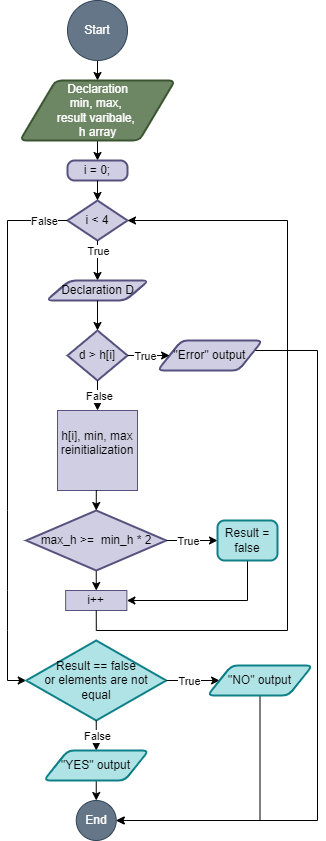

The diagram above was exported from draw.io. Its source (the exported page's mxGraphModel, read from the mxfile embedded in the PNG):
<mxGraphModel dx="751" dy="502" grid="1" gridSize="10" guides="1" tooltips="1" connect="1" arrows="1" fold="1" page="1" pageScale="1" pageWidth="827" pageHeight="1169" math="0" shadow="0">
  <root>
    <mxCell id="0" />
    <mxCell id="1" parent="0" />
    <mxCell id="XYSysAU4CqMU9TsWsDe7-23" style="edgeStyle=orthogonalEdgeStyle;rounded=0;orthogonalLoop=1;jettySize=auto;html=1;exitX=0.5;exitY=1;exitDx=0;exitDy=0;entryX=0.5;entryY=0;entryDx=0;entryDy=0;" parent="1" source="XYSysAU4CqMU9TsWsDe7-1" target="XYSysAU4CqMU9TsWsDe7-4" edge="1">
      <mxGeometry relative="1" as="geometry" />
    </mxCell>
    <mxCell id="XYSysAU4CqMU9TsWsDe7-1" value="Start" style="ellipse;whiteSpace=wrap;html=1;aspect=fixed;fillColor=#647687;strokeColor=#314354;fontColor=#ffffff;" parent="1" vertex="1">
      <mxGeometry x="100" y="10" width="60" height="60" as="geometry" />
    </mxCell>
    <mxCell id="XYSysAU4CqMU9TsWsDe7-22" style="edgeStyle=orthogonalEdgeStyle;rounded=0;orthogonalLoop=1;jettySize=auto;html=1;exitX=0.5;exitY=1;exitDx=0;exitDy=0;entryX=0.5;entryY=0;entryDx=0;entryDy=0;" parent="1" source="XYSysAU4CqMU9TsWsDe7-4" target="XYSysAU4CqMU9TsWsDe7-5" edge="1">
      <mxGeometry relative="1" as="geometry" />
    </mxCell>
    <mxCell id="XYSysAU4CqMU9TsWsDe7-4" value="Declaration&lt;div&gt;min, max,&amp;nbsp;&lt;br&gt;&lt;/div&gt;&lt;div&gt;result varibale,&amp;nbsp;&lt;/div&gt;&lt;div&gt;h array&lt;/div&gt;" style="shape=parallelogram;html=1;strokeWidth=2;perimeter=parallelogramPerimeter;whiteSpace=wrap;rounded=1;arcSize=12;size=0.23;fillColor=#6d8764;fontColor=#ffffff;strokeColor=#3A5431;" parent="1" vertex="1">
      <mxGeometry x="52.5" y="90" width="155" height="60" as="geometry" />
    </mxCell>
    <mxCell id="XYSysAU4CqMU9TsWsDe7-5" value="i = 0;" style="rounded=1;whiteSpace=wrap;html=1;absoluteArcSize=1;arcSize=14;strokeWidth=2;fillColor=#d0cee2;strokeColor=#56517e;" parent="1" vertex="1">
      <mxGeometry x="100" y="170" width="60" height="20" as="geometry" />
    </mxCell>
    <mxCell id="XYSysAU4CqMU9TsWsDe7-6" value="i &amp;lt; 4" style="strokeWidth=2;html=1;shape=mxgraph.flowchart.decision;whiteSpace=wrap;fillColor=#d0cee2;strokeColor=#56517e;" parent="1" vertex="1">
      <mxGeometry x="100" y="210" width="60" height="40" as="geometry" />
    </mxCell>
    <mxCell id="XYSysAU4CqMU9TsWsDe7-12" value="" style="endArrow=classic;html=1;rounded=0;entryX=0.5;entryY=0;entryDx=0;entryDy=0;exitX=0.5;exitY=1;exitDx=0;exitDy=0;exitPerimeter=0;" parent="1" source="XYSysAU4CqMU9TsWsDe7-6" target="XYSysAU4CqMU9TsWsDe7-28" edge="1">
      <mxGeometry relative="1" as="geometry">
        <mxPoint x="160" y="230" as="sourcePoint" />
        <mxPoint x="230" y="230" as="targetPoint" />
      </mxGeometry>
    </mxCell>
    <mxCell id="XYSysAU4CqMU9TsWsDe7-13" value="True" style="edgeLabel;resizable=0;html=1;;align=center;verticalAlign=middle;" parent="XYSysAU4CqMU9TsWsDe7-12" connectable="0" vertex="1">
      <mxGeometry relative="1" as="geometry">
        <mxPoint y="-10" as="offset" />
      </mxGeometry>
    </mxCell>
    <mxCell id="XYSysAU4CqMU9TsWsDe7-16" value="" style="endArrow=classic;html=1;rounded=0;exitX=0;exitY=0.5;exitDx=0;exitDy=0;exitPerimeter=0;entryX=0;entryY=0.5;entryDx=0;entryDy=0;entryPerimeter=0;" parent="1" source="XYSysAU4CqMU9TsWsDe7-6" target="3wojSIDcNsOt4TEU7v68-7" edge="1">
      <mxGeometry relative="1" as="geometry">
        <mxPoint x="180" y="170" as="sourcePoint" />
        <mxPoint x="40" y="230" as="targetPoint" />
        <Array as="points">
          <mxPoint x="40" y="230" />
          <mxPoint x="40" y="520" />
          <mxPoint x="40" y="600" />
          <mxPoint x="40" y="640" />
          <mxPoint x="40" y="690" />
        </Array>
      </mxGeometry>
    </mxCell>
    <mxCell id="XYSysAU4CqMU9TsWsDe7-19" value="False" style="edgeLabel;html=1;align=center;verticalAlign=middle;resizable=0;points=[];" parent="XYSysAU4CqMU9TsWsDe7-16" vertex="1" connectable="0">
      <mxGeometry x="-0.014" y="1" relative="1" as="geometry">
        <mxPoint x="35" y="-206" as="offset" />
      </mxGeometry>
    </mxCell>
    <mxCell id="XYSysAU4CqMU9TsWsDe7-24" style="edgeStyle=orthogonalEdgeStyle;rounded=0;orthogonalLoop=1;jettySize=auto;html=1;exitX=0.5;exitY=1;exitDx=0;exitDy=0;entryX=0.5;entryY=0;entryDx=0;entryDy=0;entryPerimeter=0;" parent="1" source="XYSysAU4CqMU9TsWsDe7-5" target="XYSysAU4CqMU9TsWsDe7-6" edge="1">
      <mxGeometry relative="1" as="geometry" />
    </mxCell>
    <mxCell id="XYSysAU4CqMU9TsWsDe7-28" value="Declaration D" style="shape=parallelogram;html=1;strokeWidth=2;perimeter=parallelogramPerimeter;whiteSpace=wrap;rounded=1;arcSize=12;size=0.23;fillColor=#d0cee2;strokeColor=#56517e;" parent="1" vertex="1">
      <mxGeometry x="78.75" y="290" width="102.5" height="20" as="geometry" />
    </mxCell>
    <mxCell id="XYSysAU4CqMU9TsWsDe7-30" value="d &amp;gt; h[i]" style="strokeWidth=2;html=1;shape=mxgraph.flowchart.decision;whiteSpace=wrap;fillColor=#d0cee2;strokeColor=#56517e;" parent="1" vertex="1">
      <mxGeometry x="100" y="340" width="60" height="50" as="geometry" />
    </mxCell>
    <mxCell id="XYSysAU4CqMU9TsWsDe7-31" style="edgeStyle=orthogonalEdgeStyle;rounded=0;orthogonalLoop=1;jettySize=auto;html=1;exitX=0.5;exitY=1;exitDx=0;exitDy=0;entryX=0.5;entryY=0;entryDx=0;entryDy=0;entryPerimeter=0;" parent="1" source="XYSysAU4CqMU9TsWsDe7-28" target="XYSysAU4CqMU9TsWsDe7-30" edge="1">
      <mxGeometry relative="1" as="geometry" />
    </mxCell>
    <mxCell id="3wojSIDcNsOt4TEU7v68-20" style="edgeStyle=orthogonalEdgeStyle;rounded=0;orthogonalLoop=1;jettySize=auto;html=1;exitX=1;exitY=0.75;exitDx=0;exitDy=0;entryX=1;entryY=0.5;entryDx=0;entryDy=0;" parent="1" source="XYSysAU4CqMU9TsWsDe7-33" target="3wojSIDcNsOt4TEU7v68-17" edge="1">
      <mxGeometry relative="1" as="geometry">
        <Array as="points">
          <mxPoint x="279" y="360" />
          <mxPoint x="350" y="360" />
          <mxPoint x="350" y="830" />
        </Array>
      </mxGeometry>
    </mxCell>
    <mxCell id="XYSysAU4CqMU9TsWsDe7-33" value="&quot;Error&quot; output" style="shape=parallelogram;html=1;strokeWidth=2;perimeter=parallelogramPerimeter;whiteSpace=wrap;rounded=1;arcSize=12;size=0.23;fillColor=#d0cee2;strokeColor=#56517e;" parent="1" vertex="1">
      <mxGeometry x="190" y="350" width="105" height="30" as="geometry" />
    </mxCell>
    <mxCell id="XYSysAU4CqMU9TsWsDe7-34" value="" style="endArrow=classic;html=1;rounded=0;exitX=1;exitY=0.5;exitDx=0;exitDy=0;exitPerimeter=0;entryX=0;entryY=0.5;entryDx=0;entryDy=0;" parent="1" source="XYSysAU4CqMU9TsWsDe7-30" target="XYSysAU4CqMU9TsWsDe7-33" edge="1">
      <mxGeometry relative="1" as="geometry">
        <mxPoint x="160" y="330" as="sourcePoint" />
        <mxPoint x="230" y="335" as="targetPoint" />
      </mxGeometry>
    </mxCell>
    <mxCell id="XYSysAU4CqMU9TsWsDe7-35" value="True" style="edgeLabel;resizable=0;html=1;;align=center;verticalAlign=middle;" parent="XYSysAU4CqMU9TsWsDe7-34" connectable="0" vertex="1">
      <mxGeometry relative="1" as="geometry">
        <mxPoint x="-4" as="offset" />
      </mxGeometry>
    </mxCell>
    <mxCell id="XYSysAU4CqMU9TsWsDe7-40" value="h[i], min, max reinitialization&lt;div&gt;&lt;br&gt;&lt;/div&gt;" style="whiteSpace=wrap;html=1;aspect=fixed;fillColor=#d0cee2;strokeColor=#56517e;" parent="1" vertex="1">
      <mxGeometry x="90" y="420" width="80" height="80" as="geometry" />
    </mxCell>
    <mxCell id="_Ntbifl3BtJ5-wUjOcTl-2" value="" style="endArrow=classic;html=1;rounded=0;exitX=0.5;exitY=1;exitDx=0;exitDy=0;exitPerimeter=0;entryX=0.5;entryY=0;entryDx=0;entryDy=0;" parent="1" source="XYSysAU4CqMU9TsWsDe7-30" target="XYSysAU4CqMU9TsWsDe7-40" edge="1">
      <mxGeometry relative="1" as="geometry">
        <mxPoint x="100" y="370" as="sourcePoint" />
        <mxPoint x="40" y="370" as="targetPoint" />
      </mxGeometry>
    </mxCell>
    <mxCell id="_Ntbifl3BtJ5-wUjOcTl-3" value="False" style="edgeLabel;html=1;align=center;verticalAlign=middle;resizable=0;points=[];" parent="_Ntbifl3BtJ5-wUjOcTl-2" vertex="1" connectable="0">
      <mxGeometry x="-0.014" y="1" relative="1" as="geometry">
        <mxPoint as="offset" />
      </mxGeometry>
    </mxCell>
    <mxCell id="3wojSIDcNsOt4TEU7v68-28" style="edgeStyle=orthogonalEdgeStyle;rounded=0;orthogonalLoop=1;jettySize=auto;html=1;exitX=0.5;exitY=1;exitDx=0;exitDy=0;exitPerimeter=0;entryX=0.5;entryY=0;entryDx=0;entryDy=0;" parent="1" source="_Ntbifl3BtJ5-wUjOcTl-4" target="3wojSIDcNsOt4TEU7v68-25" edge="1">
      <mxGeometry relative="1" as="geometry" />
    </mxCell>
    <mxCell id="_Ntbifl3BtJ5-wUjOcTl-4" value="max_h &amp;gt;=&amp;nbsp; min_h * 2" style="strokeWidth=2;html=1;shape=mxgraph.flowchart.decision;whiteSpace=wrap;fillColor=#d0cee2;strokeColor=#56517e;" parent="1" vertex="1">
      <mxGeometry x="58.75" y="520" width="140" height="60" as="geometry" />
    </mxCell>
    <mxCell id="3wojSIDcNsOt4TEU7v68-3" value="" style="endArrow=classic;html=1;rounded=0;exitX=1;exitY=0.5;exitDx=0;exitDy=0;exitPerimeter=0;entryX=0;entryY=0.5;entryDx=0;entryDy=0;" parent="1" source="_Ntbifl3BtJ5-wUjOcTl-4" target="3wojSIDcNsOt4TEU7v68-5" edge="1">
      <mxGeometry relative="1" as="geometry">
        <mxPoint x="240" y="519.5" as="sourcePoint" />
        <mxPoint x="260" y="520" as="targetPoint" />
      </mxGeometry>
    </mxCell>
    <mxCell id="3wojSIDcNsOt4TEU7v68-4" value="True" style="edgeLabel;resizable=0;html=1;;align=center;verticalAlign=middle;" parent="3wojSIDcNsOt4TEU7v68-3" connectable="0" vertex="1">
      <mxGeometry relative="1" as="geometry">
        <mxPoint x="-4" as="offset" />
      </mxGeometry>
    </mxCell>
    <mxCell id="3wojSIDcNsOt4TEU7v68-30" style="edgeStyle=orthogonalEdgeStyle;rounded=0;orthogonalLoop=1;jettySize=auto;html=1;exitX=0.5;exitY=1;exitDx=0;exitDy=0;entryX=1;entryY=0.5;entryDx=0;entryDy=0;" parent="1" source="3wojSIDcNsOt4TEU7v68-5" target="3wojSIDcNsOt4TEU7v68-25" edge="1">
      <mxGeometry relative="1" as="geometry" />
    </mxCell>
    <mxCell id="3wojSIDcNsOt4TEU7v68-5" value="Result = false" style="rounded=1;whiteSpace=wrap;html=1;absoluteArcSize=1;arcSize=14;strokeWidth=2;fillColor=#b0e3e6;strokeColor=#0e8088;" parent="1" vertex="1">
      <mxGeometry x="250" y="530" width="60" height="40" as="geometry" />
    </mxCell>
    <mxCell id="3wojSIDcNsOt4TEU7v68-6" style="edgeStyle=orthogonalEdgeStyle;rounded=0;orthogonalLoop=1;jettySize=auto;html=1;exitX=0.5;exitY=1;exitDx=0;exitDy=0;entryX=0.5;entryY=0;entryDx=0;entryDy=0;entryPerimeter=0;" parent="1" source="XYSysAU4CqMU9TsWsDe7-40" target="_Ntbifl3BtJ5-wUjOcTl-4" edge="1">
      <mxGeometry relative="1" as="geometry" />
    </mxCell>
    <mxCell id="3wojSIDcNsOt4TEU7v68-7" value="Result == false&lt;div&gt;or elements are not&lt;/div&gt;&lt;div&gt;equal&lt;/div&gt;" style="strokeWidth=2;html=1;shape=mxgraph.flowchart.decision;whiteSpace=wrap;fillColor=#b0e3e6;strokeColor=#0e8088;" parent="1" vertex="1">
      <mxGeometry x="58.75" y="650" width="140" height="80" as="geometry" />
    </mxCell>
    <mxCell id="3wojSIDcNsOt4TEU7v68-9" value="" style="endArrow=classic;html=1;rounded=0;exitX=1;exitY=0.5;exitDx=0;exitDy=0;exitPerimeter=0;entryX=0;entryY=0.5;entryDx=0;entryDy=0;" parent="1" source="3wojSIDcNsOt4TEU7v68-7" target="3wojSIDcNsOt4TEU7v68-15" edge="1">
      <mxGeometry relative="1" as="geometry">
        <mxPoint x="210" y="560" as="sourcePoint" />
        <mxPoint x="250" y="640" as="targetPoint" />
      </mxGeometry>
    </mxCell>
    <mxCell id="3wojSIDcNsOt4TEU7v68-10" value="True" style="edgeLabel;resizable=0;html=1;;align=center;verticalAlign=middle;" parent="3wojSIDcNsOt4TEU7v68-9" connectable="0" vertex="1">
      <mxGeometry relative="1" as="geometry">
        <mxPoint x="-4" as="offset" />
      </mxGeometry>
    </mxCell>
    <mxCell id="3wojSIDcNsOt4TEU7v68-13" value="" style="endArrow=classic;html=1;rounded=0;exitX=0.5;exitY=1;exitDx=0;exitDy=0;exitPerimeter=0;entryX=0.5;entryY=0;entryDx=0;entryDy=0;" parent="1" source="3wojSIDcNsOt4TEU7v68-7" target="3wojSIDcNsOt4TEU7v68-16" edge="1">
      <mxGeometry relative="1" as="geometry">
        <mxPoint x="140" y="400" as="sourcePoint" />
        <mxPoint x="130" y="730" as="targetPoint" />
      </mxGeometry>
    </mxCell>
    <mxCell id="3wojSIDcNsOt4TEU7v68-14" value="False" style="edgeLabel;html=1;align=center;verticalAlign=middle;resizable=0;points=[];" parent="3wojSIDcNsOt4TEU7v68-13" vertex="1" connectable="0">
      <mxGeometry x="-0.014" y="1" relative="1" as="geometry">
        <mxPoint as="offset" />
      </mxGeometry>
    </mxCell>
    <mxCell id="3wojSIDcNsOt4TEU7v68-19" style="edgeStyle=orthogonalEdgeStyle;rounded=0;orthogonalLoop=1;jettySize=auto;html=1;exitX=0.5;exitY=1;exitDx=0;exitDy=0;entryX=1;entryY=0.5;entryDx=0;entryDy=0;" parent="1" source="3wojSIDcNsOt4TEU7v68-15" target="3wojSIDcNsOt4TEU7v68-17" edge="1">
      <mxGeometry relative="1" as="geometry" />
    </mxCell>
    <mxCell id="3wojSIDcNsOt4TEU7v68-15" value="&quot;NO&quot; output" style="shape=parallelogram;html=1;strokeWidth=2;perimeter=parallelogramPerimeter;whiteSpace=wrap;rounded=1;arcSize=12;size=0.23;fillColor=#b0e3e6;strokeColor=#0e8088;" parent="1" vertex="1">
      <mxGeometry x="240" y="675" width="105" height="30" as="geometry" />
    </mxCell>
    <mxCell id="3wojSIDcNsOt4TEU7v68-18" style="edgeStyle=orthogonalEdgeStyle;rounded=0;orthogonalLoop=1;jettySize=auto;html=1;exitX=0.5;exitY=1;exitDx=0;exitDy=0;entryX=0.5;entryY=0;entryDx=0;entryDy=0;" parent="1" source="3wojSIDcNsOt4TEU7v68-16" target="3wojSIDcNsOt4TEU7v68-17" edge="1">
      <mxGeometry relative="1" as="geometry" />
    </mxCell>
    <mxCell id="3wojSIDcNsOt4TEU7v68-16" value="&quot;YES&quot; output" style="shape=parallelogram;html=1;strokeWidth=2;perimeter=parallelogramPerimeter;whiteSpace=wrap;rounded=1;arcSize=12;size=0.23;fillColor=#b0e3e6;strokeColor=#0e8088;" parent="1" vertex="1">
      <mxGeometry x="76.25" y="760" width="105" height="30" as="geometry" />
    </mxCell>
    <mxCell id="3wojSIDcNsOt4TEU7v68-17" value="End" style="ellipse;whiteSpace=wrap;html=1;aspect=fixed;fillColor=#647687;strokeColor=#314354;fontColor=#ffffff;" parent="1" vertex="1">
      <mxGeometry x="108.75" y="810" width="40" height="40" as="geometry" />
    </mxCell>
    <mxCell id="3wojSIDcNsOt4TEU7v68-25" value="i++" style="rounded=0;whiteSpace=wrap;html=1;fillColor=#d0cee2;strokeColor=#56517e;" parent="1" vertex="1">
      <mxGeometry x="98.13" y="600" width="61.25" height="20" as="geometry" />
    </mxCell>
    <mxCell id="3wojSIDcNsOt4TEU7v68-31" style="edgeStyle=orthogonalEdgeStyle;rounded=0;orthogonalLoop=1;jettySize=auto;html=1;exitX=0.5;exitY=1;exitDx=0;exitDy=0;entryX=1;entryY=0.5;entryDx=0;entryDy=0;entryPerimeter=0;" parent="1" source="3wojSIDcNsOt4TEU7v68-25" target="XYSysAU4CqMU9TsWsDe7-6" edge="1">
      <mxGeometry relative="1" as="geometry">
        <Array as="points">
          <mxPoint x="129" y="640" />
          <mxPoint x="320" y="640" />
          <mxPoint x="320" y="230" />
        </Array>
      </mxGeometry>
    </mxCell>
  </root>
</mxGraphModel>